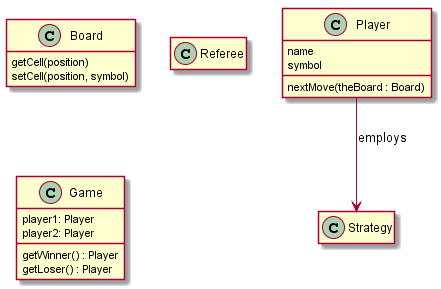

The diagram above was rendered by PlantUML. Its source (embedded in the PNG):
@startuml
hide empty members

class Player {
    name
    symbol

    nextMove(theBoard : Board)
}

class Board {
    getCell(position)
    setCell(position, symbol)
}

class Strategy {
    
}

class Referee {
    
}

class Game {
    player1: Player
    player2: Player

    getWinner() : Player
    getLoser() : Player
}


Player --> Strategy: employs

@enduml